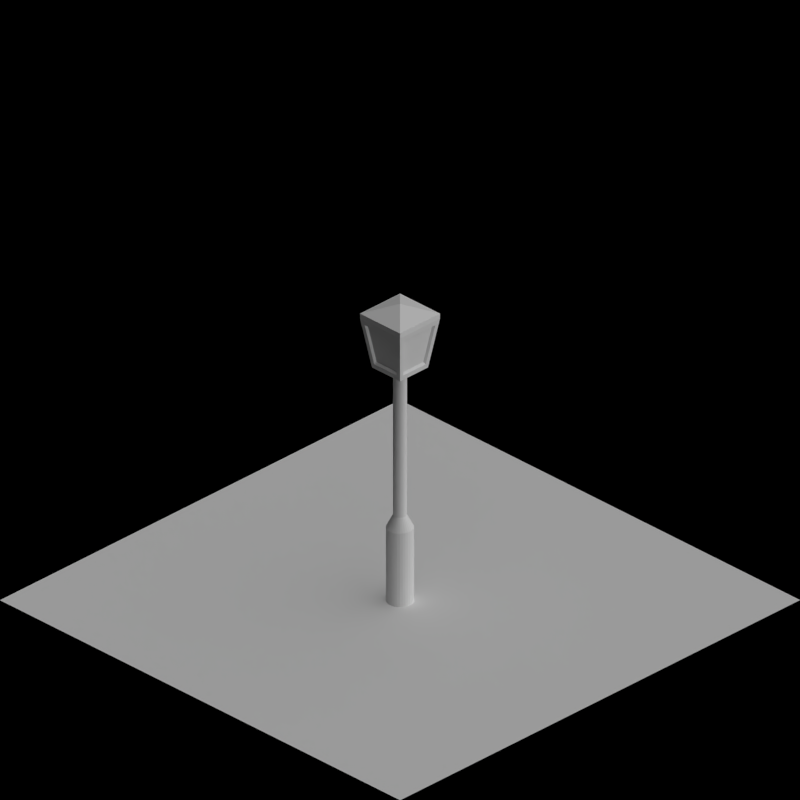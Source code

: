 # Source: street_light.blend  (saved by Blender 2.63.0; exported with 4.5.12 LTS)
import bpy
from mathutils import Matrix  # noqa: F401  (used for matrix-valued properties, if any)

bpy.ops.wm.read_factory_settings(use_empty=True)
scene = bpy.context.scene
scene.name = 'Scene'

# ---- collections
col_collection_1 = bpy.data.collections.new('Collection 1'); scene.collection.children.link(col_collection_1)
col_collection_2 = bpy.data.collections.new('Collection 2'); scene.collection.children.link(col_collection_2)

# ---- materials (node trees are filled in below, after node groups)
mat_toyland_black = bpy.data.materials.new('Toyland_Black')
mat_toyland_yellow = bpy.data.materials.new('Toyland_Yellow')
mat_special_shadowonly = bpy.data.materials.new('Special_ShadowOnly')

# ---- material node trees

# ---- world
world_world = bpy.data.worlds.new('World'); scene.world = world_world
world_world.color = (0.0, 0.0, 0.0)
world_world.use_sun_shadow = False
world_world.sun_shadow_jitter_overblur = 0.0
world_world.cycles.sampling_method = 'MANUAL'
world_world.cycles.sample_map_resolution = 256
world_world.light_settings.ao_factor = 0.5

# ---- cameras
cam_camera = bpy.data.cameras.new('Camera')
cam_camera.type = 'ORTHO'
cam_camera.clip_end = 100.0
cam_camera.lens = 35.0
cam_camera.sensor_width = 32.0
cam_camera.sensor_height = 18.0
cam_camera.ortho_scale = 2.828
cam_camera.dof.focus_distance = 0.0
cam_camera.dof.aperture_fstop = 128.0

# ---- lights
light_lamp = bpy.data.lights.new('Lamp', 'SUN')
light_lamp.transmission_factor = 0.0
light_lamp.cutoff_distance = 30.0
light_lamp.use_shadow = False
light_lamp.angle = 1.571
light_lamp.energy = 1.0
light_lamp.shadow_buffer_clip_start = 1.001
light_lamp.shadow_soft_size = 1.0
light_lamp.shadow_cascade_max_distance = 1000.0
light_lamp.cycles.use_multiple_importance_sampling = False
light_lamp_001 = bpy.data.lights.new('Lamp.001', 'SUN')
light_lamp_001.transmission_factor = 0.0
light_lamp_001.cutoff_distance = 30.0
light_lamp_001.angle = 1.571
light_lamp_001.energy = 1.0
light_lamp_001.shadow_buffer_clip_start = 1.001
light_lamp_001.shadow_soft_size = 1.0
light_lamp_001.shadow_cascade_max_distance = 1000.0
light_lamp_001.cycles.use_multiple_importance_sampling = False

# ---- meshes
me_cube_001 = bpy.data.meshes.new('Cube.001')
me_cube_001.from_pydata([(-0.7, -0.7, -2.384e-07), (-0.7, 0.7, -2.384e-07), (0.7, 0.7, -2.384e-07), (0.7, -0.7, -2.384e-07), (-1.0, -1.0, 2.0), (-1.0, 1.0, 2.0), (1.0, 1.0, 2.0), (1.0, -1.0, 2.0), (-1.0, -1.0, 2.2), (-1.0, 1.0, 2.2), (1.0, 1.0, 2.2), (1.0, -1.0, 2.2), (-0.8, -0.97, 1.8), (0.56, -0.73, 0.2), (-0.56, -0.73, 0.2), (0.0, 0.0, 2.6), (0.8, -0.97, 1.8), (0.73, 0.56, 0.2), (0.73, -0.56, 0.2), (0.97, 0.8, 1.8), (0.97, -0.8, 1.8), (-0.56, 0.73, 0.2), (0.56, 0.73, 0.2), (-0.8, 0.97, 1.8), (0.8, 0.97, 1.8), (-0.73, -0.56, 0.2), (-0.73, 0.56, 0.2), (-0.97, -0.8, 1.8), (-0.97, 0.8, 1.8), (-0.8, -0.97, 1.8), (0.56, -0.73, 0.2), (-0.56, -0.73, 0.2), (0.8, -0.97, 1.8), (0.73, 0.56, 0.2), (0.73, -0.56, 0.2), (0.97, 0.8, 1.8), (0.97, -0.8, 1.8), (-0.56, 0.73, 0.2), (0.56, 0.73, 0.2), (-0.8, 0.97, 1.8), (0.8, 0.97, 1.8), (-0.73, -0.56, 0.2), (-0.73, 0.56, 0.2), (-0.97, -0.8, 1.8), (-0.97, 0.8, 1.8), (-0.72, -0.873, 1.72), (0.504, -0.657, 0.28), (-0.504, -0.657, 0.28), (0.72, -0.873, 1.72), (0.657, 0.504, 0.28), (0.657, -0.504, 0.28), (0.873, 0.72, 1.72), (0.873, -0.72, 1.72), (-0.504, 0.657, 0.28), (0.504, 0.657, 0.28), (-0.72, 0.873, 1.72), (0.72, 0.873, 1.72), (-0.657, -0.504, 0.28), (-0.657, 0.504, 0.28), (-0.873, -0.72, 1.72), (-0.873, 0.72, 1.72)], [], [(4, 5, 28, 27), (5, 6, 24, 23), (6, 7, 20, 19), (0, 3, 13, 14), (0, 1, 2, 3), (10, 11, 7, 6), (8, 9, 5, 4), (9, 10, 6, 5), (11, 8, 4, 7), (14, 12, 4, 0), (7, 4, 12, 16), (16, 13, 3, 7), (16, 12, 29, 32), (15, 8, 11), (15, 9, 8), (15, 10, 9), (15, 11, 10), (35, 33, 17, 19), (7, 3, 18, 20), (19, 17, 2, 6), (3, 2, 17, 18), (26, 25, 41, 42), (23, 21, 1, 5), (6, 2, 22, 24), (2, 1, 21, 22), (22, 21, 37, 38), (5, 1, 26, 28), (1, 0, 25, 26), (0, 4, 27, 25), (44, 42, 58, 60), (31, 30, 46, 47), (36, 34, 50, 52), (43, 44, 60, 59), (25, 27, 43, 41), (19, 20, 36, 35), (32, 30, 13, 16), (39, 37, 21, 23), (20, 18, 34, 36), (31, 29, 12, 14), (23, 24, 40, 39), (18, 17, 33, 34), (27, 28, 44, 43), (24, 22, 38, 40), (14, 13, 30, 31), (28, 26, 42, 44), (48, 45, 47, 46), (51, 52, 50, 49), (55, 56, 54, 53), (59, 60, 58, 57), (34, 33, 49, 50), (32, 29, 45, 48), (42, 41, 57, 58), (55, 53, 37, 39), (48, 46, 30, 32), (41, 43, 59, 57), (39, 40, 56, 55), (47, 45, 29, 31), (40, 38, 54, 56), (51, 49, 33, 35), (38, 37, 53, 54), (35, 36, 52, 51)])
me_cube_001.polygons.foreach_set('material_index', [0, 0, 0, 0, 0, 0, 0, 0, 0, 0, 0, 0, 0, 0, 0, 0, 0, 0, 0, 0, 0, 0, 0, 0, 0, 0, 0, 0, 0, 0, 0, 0, 0, 0, 0, 0, 0, 0, 0, 0, 0, 0, 0, 0, 0, 1, 1, 1, 1, 0, 0, 0, 0, 0, 0, 0, 0, 0, 0, 0, 0])
me_cube_001.materials.append(mat_toyland_black)
me_cube_001.materials.append(mat_toyland_yellow)
me_cube_001.use_remesh_preserve_volume = False
me_cube_001.use_remesh_preserve_attributes = False
me_cube_001.use_mirror_vertex_groups = False
me_cube_001.update()
me_plane_004 = bpy.data.meshes.new('Plane.004')
me_plane_004.from_pydata([(1.0, -1.0, 0.0), (-1.0, -1.0, 0.0), (1.0, 1.0, 0.0), (-1.0, 1.0, 0.0)], [], [(2, 3, 1, 0)])
me_plane_004.materials.append(mat_special_shadowonly)
me_plane_004.use_remesh_preserve_volume = False
me_plane_004.use_remesh_preserve_attributes = False
me_plane_004.use_mirror_vertex_groups = False
me_plane_004.update()
me_cube = bpy.data.meshes.new('Cube')
me_cube.from_pydata([(0.09754, 0.4904, 7.0), (-4.336e-07, 0.5, 7.0), (0.0, 1.0, -2.384e-07), (0.0, 1.0, 6.0), (0.1951, 0.9808, -2.384e-07), (0.1951, 0.9808, 6.0), (0.3827, 0.9239, -2.384e-07), (0.3827, 0.9239, 6.0), (0.5556, 0.8315, -2.384e-07), (0.5556, 0.8315, 6.0), (0.7071, 0.7071, -2.384e-07), (0.7071, 0.7071, 6.0), (0.8315, 0.5556, -2.384e-07), (0.8315, 0.5556, 6.0), (0.9239, 0.3827, -2.384e-07), (0.9239, 0.3827, 6.0), (0.9808, 0.1951, -2.384e-07), (0.9808, 0.1951, 6.0), (1.0, 7.55e-08, -2.384e-07), (1.0, 7.55e-08, 6.0), (0.9808, -0.1951, -2.384e-07), (0.9808, -0.1951, 6.0), (0.9239, -0.3827, -2.384e-07), (0.9239, -0.3827, 6.0), (0.8315, -0.5556, -2.384e-07), (0.8315, -0.5556, 6.0), (0.7071, -0.7071, -2.384e-07), (0.7071, -0.7071, 6.0), (0.5556, -0.8315, -2.384e-07), (0.5556, -0.8315, 6.0), (0.3827, -0.9239, -2.384e-07), (0.3827, -0.9239, 6.0), (0.1951, -0.9808, -2.384e-07), (0.1951, -0.9808, 6.0), (-3.258e-07, -1.0, -2.384e-07), (-3.258e-07, -1.0, 6.0), (-0.1951, -0.9808, -2.384e-07), (-0.1951, -0.9808, 6.0), (-0.3827, -0.9239, -2.384e-07), (-0.3827, -0.9239, 6.0), (-0.5556, -0.8315, -2.384e-07), (-0.5556, -0.8315, 6.0), (-0.7071, -0.7071, -2.384e-07), (-0.7071, -0.7071, 6.0), (-0.8315, -0.5556, -2.384e-07), (-0.8315, -0.5556, 6.0), (-0.9239, -0.3827, -2.384e-07), (-0.9239, -0.3827, 6.0), (-0.9808, -0.1951, -2.384e-07), (-0.9808, -0.1951, 6.0), (-1.0, 9.656e-07, -2.384e-07), (-1.0, 9.656e-07, 6.0), (-0.9808, 0.1951, -2.384e-07), (-0.9808, 0.1951, 6.0), (-0.9239, 0.3827, -2.384e-07), (-0.9239, 0.3827, 6.0), (-0.8315, 0.5556, -2.384e-07), (-0.8315, 0.5556, 6.0), (-0.7071, 0.7071, -2.384e-07), (-0.7071, 0.7071, 6.0), (-0.5556, 0.8315, -2.384e-07), (-0.5556, 0.8315, 6.0), (-0.3827, 0.9239, -2.384e-07), (-0.3827, 0.9239, 6.0), (-0.1951, 0.9808, -2.384e-07), (-0.1951, 0.9808, 6.0), (0.1913, 0.4619, 7.0), (0.2778, 0.4157, 7.0), (0.3536, 0.3536, 7.0), (0.4157, 0.2778, 7.0), (0.4619, 0.1913, 7.0), (0.4904, 0.09755, 7.0), (0.5, 3.775e-08, 7.0), (0.4904, -0.09755, 7.0), (0.4619, -0.1913, 7.0), (0.4157, -0.2778, 7.0), (0.3536, -0.3536, 7.0), (0.2778, -0.4157, 7.0), (0.1913, -0.4619, 7.0), (0.09754, -0.4904, 7.0), (-5.965e-07, -0.5, 7.0), (-0.09755, -0.4904, 7.0), (-0.1913, -0.4619, 7.0), (-0.2778, -0.4157, 7.0), (-0.3536, -0.3536, 7.0), (-0.4157, -0.2778, 7.0), (-0.4619, -0.1913, 7.0), (-0.4904, -0.09754, 7.0), (-0.5, 4.828e-07, 7.0), (-0.4904, 0.09755, 7.0), (-0.4619, 0.1913, 7.0), (-0.4157, 0.2778, 7.0), (-0.3536, 0.3536, 7.0), (-0.2778, 0.4157, 7.0), (-0.1913, 0.4619, 7.0), (-0.09754, 0.4904, 7.0), (0.09753, 0.4904, 19.0), (-1.495e-05, 0.5, 19.0), (0.1913, 0.4619, 19.0), (0.2778, 0.4157, 19.0), (0.3535, 0.3536, 19.0), (0.4157, 0.2778, 19.0), (0.4619, 0.1913, 19.0), (0.4904, 0.09755, 19.0), (0.5, 3.775e-08, 19.0), (0.4904, -0.09755, 19.0), (0.4619, -0.1913, 19.0), (0.4157, -0.2778, 19.0), (0.3535, -0.3536, 19.0), (0.2778, -0.4157, 19.0), (0.1913, -0.4619, 19.0), (0.09753, -0.4904, 19.0), (-1.511e-05, -0.5, 19.0), (-0.09756, -0.4904, 19.0), (-0.1914, -0.4619, 19.0), (-0.2778, -0.4157, 19.0), (-0.3536, -0.3536, 19.0), (-0.4157, -0.2778, 19.0), (-0.462, -0.1913, 19.0), (-0.4904, -0.09754, 19.0), (-0.5, 4.828e-07, 19.0), (-0.4904, 0.09755, 19.0), (-0.462, 0.1913, 19.0), (-0.4157, 0.2778, 19.0), (-0.3536, 0.3536, 19.0), (-0.2778, 0.4157, 19.0), (-0.1914, 0.4619, 19.0), (-0.09756, 0.4904, 19.0)], [], [(45, 43, 84, 85), (2, 3, 5, 4), (43, 41, 83, 84), (4, 5, 7, 6), (49, 47, 86, 87), (6, 7, 9, 8), (51, 49, 87, 88), (8, 9, 11, 10), (53, 51, 88, 89), (10, 11, 13, 12), (55, 53, 89, 90), (12, 13, 15, 14), (57, 55, 90, 91), (14, 15, 17, 16), (59, 57, 91, 92), (16, 17, 19, 18), (61, 59, 92, 93), (18, 19, 21, 20), (63, 61, 93, 94), (20, 21, 23, 22), (65, 63, 94, 95), (22, 23, 25, 24), (7, 5, 0, 66), (24, 25, 27, 26), (9, 7, 66, 67), (26, 27, 29, 28), (11, 9, 67, 68), (28, 29, 31, 30), (13, 11, 68, 69), (30, 31, 33, 32), (15, 13, 69, 70), (32, 33, 35, 34), (17, 15, 70, 71), (34, 35, 37, 36), (19, 17, 71, 72), (36, 37, 39, 38), (21, 19, 72, 73), (38, 39, 41, 40), (23, 21, 73, 74), (40, 41, 43, 42), (25, 23, 74, 75), (42, 43, 45, 44), (3, 65, 95, 1), (44, 45, 47, 46), (27, 25, 75, 76), (46, 47, 49, 48), (29, 27, 76, 77), (48, 49, 51, 50), (31, 29, 77, 78), (50, 51, 53, 52), (5, 3, 1, 0), (52, 53, 55, 54), (33, 31, 78, 79), (54, 55, 57, 56), (35, 33, 79, 80), (56, 57, 59, 58), (37, 35, 80, 81), (58, 59, 61, 60), (41, 39, 82, 83), (85, 84, 116, 117), (60, 61, 63, 62), (39, 37, 81, 82), (64, 65, 3, 2), (62, 63, 65, 64), (47, 45, 85, 86), (2, 4, 6, 8, 10, 12, 14, 16, 18, 20, 22, 24, 26, 28, 30, 32, 34, 36, 38, 40, 42, 44, 46, 48, 50, 52, 54, 56, 58, 60, 62, 64), (96, 97, 127, 126, 125, 124, 123, 122, 121, 120, 119, 118, 117, 116, 115, 114, 113, 112, 111, 110, 109, 108, 107, 106, 105, 104, 103, 102, 101, 100, 99, 98), (86, 85, 117, 118), (87, 86, 118, 119), (88, 87, 119, 120), (89, 88, 120, 121), (90, 89, 121, 122), (91, 90, 122, 123), (92, 91, 123, 124), (93, 92, 124, 125), (94, 93, 125, 126), (95, 94, 126, 127), (0, 1, 97, 96), (66, 0, 96, 98), (67, 66, 98, 99), (68, 67, 99, 100), (69, 68, 100, 101), (70, 69, 101, 102), (71, 70, 102, 103), (72, 71, 103, 104), (73, 72, 104, 105), (74, 73, 105, 106), (75, 74, 106, 107), (76, 75, 107, 108), (77, 76, 108, 109), (78, 77, 109, 110), (79, 78, 110, 111), (80, 79, 111, 112), (81, 80, 112, 113), (1, 95, 127, 97), (82, 81, 113, 114), (83, 82, 114, 115), (84, 83, 115, 116)])
me_cube.materials.append(mat_toyland_black)
me_cube.use_remesh_preserve_volume = False
me_cube.use_remesh_preserve_attributes = False
me_cube.use_mirror_vertex_groups = False
me_cube.update()

# ---- objects
ob_rotationcontrol = bpy.data.objects.new('RotationControl', None)
ob_cameratarget = bpy.data.objects.new('CameraTarget', None)
ob_camera = bpy.data.objects.new('Camera', cam_camera)
ob_lamp = bpy.data.objects.new('Lamp', light_lamp)
ob_cube_001 = bpy.data.objects.new('Cube.001', me_cube_001)
ob_plane = bpy.data.objects.new('Plane', me_plane_004)
ob_cube = bpy.data.objects.new('Cube', me_cube)
ob_lamp_001 = bpy.data.objects.new('Lamp.001', light_lamp_001)

# ---- transforms, parenting, visibility, modifiers, constraints
ob_rotationcontrol.location = (0.0, 0.0, 0.0)
ob_rotationcontrol.rotation_euler = (0.0, 0.0, 4.712)
ob_rotationcontrol.empty_image_offset = (0.0, 0.0)
ob_rotationcontrol.lineart.crease_threshold = 0.0
ob_cameratarget.parent = ob_rotationcontrol
ob_cameratarget.location = (0.0, 0.0, 0.817)
ob_cameratarget.empty_image_offset = (0.0, 0.0)
ob_cameratarget.lineart.crease_threshold = 0.0
ob_camera.parent = ob_cameratarget
ob_camera.location = (1.0, 1.0, 0.817)
ob_camera.rotation_euler = (1.109, 0.01082, 0.8149)
ob_camera.lock_rotations_4d = False
ob_camera.empty_display_type = 'ARROWS'
ob_camera.color = (0.0, 0.0, 0.0, 0.0)
ob_camera.display_type = 'WIRE'
ob_camera.lineart.crease_threshold = 0.0
_c = ob_camera.constraints.new('TRACK_TO'); _c.name = 'TrackTo'
_c.target = ob_cameratarget
ob_lamp.parent = ob_rotationcontrol
ob_lamp.location = (-1.0, 2.0, 0.8)
ob_lamp.lock_rotations_4d = False
ob_lamp.empty_display_type = 'ARROWS'
ob_lamp.color = (0.0, 0.0, 0.0, 0.0)
ob_lamp.lineart.crease_threshold = 0.0
_c = ob_lamp.constraints.new('TRACK_TO'); _c.name = 'TrackTo'
_c.target = ob_rotationcontrol
ob_cube_001.location = (0.0, 0.0, 0.95)
ob_cube_001.scale = (0.1, 0.1, 0.1)
ob_cube_001.lineart.crease_threshold = 0.0
ob_plane.location = (0.0, 0.0, 0.0)
ob_plane.lineart.crease_threshold = 0.0
ob_cube.location = (0.0, 0.0, 0.0)
ob_cube.scale = (0.05, 0.05, 0.05)
ob_cube.lineart.crease_threshold = 0.0
ob_lamp_001.parent = ob_rotationcontrol
ob_lamp_001.location = (-1.0, 2.0, 4.0)
ob_lamp_001.lock_rotations_4d = False
ob_lamp_001.empty_display_type = 'ARROWS'
ob_lamp_001.color = (0.0, 0.0, 0.0, 0.0)
ob_lamp_001.lineart.crease_threshold = 0.0
_c = ob_lamp_001.constraints.new('TRACK_TO'); _c.name = 'TrackTo'
_c.target = ob_rotationcontrol

# ---- collection membership
col_collection_1.objects.link(ob_rotationcontrol)
col_collection_1.objects.link(ob_cameratarget)
col_collection_1.objects.link(ob_camera)
col_collection_1.objects.link(ob_lamp)
col_collection_2.objects.link(ob_cube_001)
col_collection_2.objects.link(ob_plane)
col_collection_2.objects.link(ob_cube)
col_collection_2.objects.link(ob_lamp_001)

# ---- scene / render settings (as saved in the file)
scene.camera = ob_camera
scene.frame_start = 1; scene.frame_end = 4; scene.frame_set(4)
scene.render.engine = 'BLENDER_EEVEE_NEXT'
scene.render.image_settings.compression = 90
scene.render.resolution_x = 256
scene.render.resolution_y = 256
scene.render.dither_intensity = 0.0
scene.render.bake_margin = 2
scene.render.bake_bias = 0.0
scene.cycles.use_denoising = False
scene.cycles.samples = 10
scene.cycles.sampling_pattern = 'TABULATED_SOBOL'
scene.cycles.light_sampling_threshold = 0.0
scene.cycles.use_adaptive_sampling = False
scene.cycles.use_light_tree = False
scene.cycles.blur_glossy = 0.0
scene.cycles.volume_bounces = 1
scene.cycles.pixel_filter_type = 'GAUSSIAN'
scene.cycles.sample_clamp_indirect = 0.0
scene.view_settings.view_transform = 'Standard'
bpy.context.view_layer.update()
